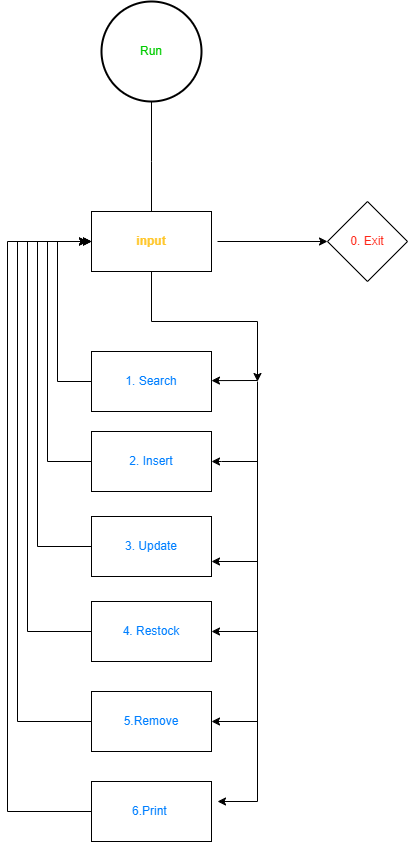

The diagram above was exported from draw.io. Its source (the exported page's mxGraphModel, read from the mxfile embedded in the PNG):
<mxGraphModel dx="858" dy="1311" grid="1" gridSize="10" guides="1" tooltips="1" connect="1" arrows="1" fold="1" page="1" pageScale="1" pageWidth="827" pageHeight="1169" math="0" shadow="0">
  <root>
    <mxCell id="0" />
    <mxCell id="1" parent="0" />
    <mxCell id="t7nLylRIgWVC0JTi5wwk-3" style="edgeStyle=orthogonalEdgeStyle;rounded=0;orthogonalLoop=1;jettySize=auto;html=1;exitX=0.5;exitY=1;exitDx=0;exitDy=0;exitPerimeter=0;" edge="1" parent="1" source="t7nLylRIgWVC0JTi5wwk-1">
      <mxGeometry relative="1" as="geometry">
        <mxPoint x="414" y="260" as="targetPoint" />
      </mxGeometry>
    </mxCell>
    <mxCell id="t7nLylRIgWVC0JTi5wwk-1" value="Run" style="strokeWidth=2;html=1;shape=mxgraph.flowchart.start_2;whiteSpace=wrap;fontColor=#00CC00;" vertex="1" parent="1">
      <mxGeometry x="364" y="40" width="100" height="100" as="geometry" />
    </mxCell>
    <mxCell id="t7nLylRIgWVC0JTi5wwk-4" value="input" style="rounded=0;whiteSpace=wrap;html=1;fontColor=#FFC629;fontStyle=1" vertex="1" parent="1">
      <mxGeometry x="354" y="250" width="120" height="60" as="geometry" />
    </mxCell>
    <mxCell id="t7nLylRIgWVC0JTi5wwk-5" value="1. Search" style="rounded=0;whiteSpace=wrap;html=1;fontColor=#007FFF;" vertex="1" parent="1">
      <mxGeometry x="354" y="390" width="120" height="60" as="geometry" />
    </mxCell>
    <mxCell id="t7nLylRIgWVC0JTi5wwk-6" value="2. Insert" style="rounded=0;whiteSpace=wrap;html=1;fontColor=#007FFF;" vertex="1" parent="1">
      <mxGeometry x="354" y="470" width="120" height="60" as="geometry" />
    </mxCell>
    <mxCell id="t7nLylRIgWVC0JTi5wwk-7" value="3. Update" style="rounded=0;whiteSpace=wrap;html=1;fontColor=#007FFF;" vertex="1" parent="1">
      <mxGeometry x="354" y="555" width="120" height="60" as="geometry" />
    </mxCell>
    <mxCell id="t7nLylRIgWVC0JTi5wwk-8" value="4. Restock" style="rounded=0;whiteSpace=wrap;html=1;fontColor=#007FFF;" vertex="1" parent="1">
      <mxGeometry x="354" y="640" width="120" height="60" as="geometry" />
    </mxCell>
    <mxCell id="t7nLylRIgWVC0JTi5wwk-9" value="5.Remove" style="rounded=0;whiteSpace=wrap;html=1;fontColor=#007FFF;" vertex="1" parent="1">
      <mxGeometry x="354" y="730" width="120" height="60" as="geometry" />
    </mxCell>
    <mxCell id="t7nLylRIgWVC0JTi5wwk-10" value="6.Print&amp;nbsp;" style="rounded=0;whiteSpace=wrap;html=1;fontColor=#007FFF;" vertex="1" parent="1">
      <mxGeometry x="354" y="820" width="120" height="60" as="geometry" />
    </mxCell>
    <mxCell id="t7nLylRIgWVC0JTi5wwk-15" value="" style="endArrow=classic;html=1;rounded=0;" edge="1" parent="1">
      <mxGeometry width="50" height="50" relative="1" as="geometry">
        <mxPoint x="414" y="310" as="sourcePoint" />
        <mxPoint x="520" y="420" as="targetPoint" />
        <Array as="points">
          <mxPoint x="414" y="310" />
          <mxPoint x="414" y="360" />
          <mxPoint x="520" y="360" />
        </Array>
      </mxGeometry>
    </mxCell>
    <mxCell id="t7nLylRIgWVC0JTi5wwk-17" value="" style="endArrow=none;html=1;rounded=0;" edge="1" parent="1">
      <mxGeometry width="50" height="50" relative="1" as="geometry">
        <mxPoint x="520" y="840" as="sourcePoint" />
        <mxPoint x="520" y="420" as="targetPoint" />
      </mxGeometry>
    </mxCell>
    <mxCell id="t7nLylRIgWVC0JTi5wwk-18" value="0. Exit" style="rhombus;whiteSpace=wrap;html=1;fontColor=#FF2617;" vertex="1" parent="1">
      <mxGeometry x="590" y="240" width="80" height="80" as="geometry" />
    </mxCell>
    <mxCell id="t7nLylRIgWVC0JTi5wwk-19" value="" style="endArrow=classic;html=1;rounded=0;entryX=0;entryY=0.5;entryDx=0;entryDy=0;" edge="1" parent="1" target="t7nLylRIgWVC0JTi5wwk-18">
      <mxGeometry width="50" height="50" relative="1" as="geometry">
        <mxPoint x="480" y="280" as="sourcePoint" />
        <mxPoint x="550" y="260" as="targetPoint" />
      </mxGeometry>
    </mxCell>
    <mxCell id="t7nLylRIgWVC0JTi5wwk-20" value="" style="endArrow=classic;html=1;rounded=0;" edge="1" parent="1">
      <mxGeometry width="50" height="50" relative="1" as="geometry">
        <mxPoint x="520" y="840" as="sourcePoint" />
        <mxPoint x="480" y="840" as="targetPoint" />
      </mxGeometry>
    </mxCell>
    <mxCell id="t7nLylRIgWVC0JTi5wwk-21" value="" style="endArrow=classic;html=1;rounded=0;entryX=1;entryY=0.5;entryDx=0;entryDy=0;" edge="1" parent="1" target="t7nLylRIgWVC0JTi5wwk-9">
      <mxGeometry width="50" height="50" relative="1" as="geometry">
        <mxPoint x="520" y="760" as="sourcePoint" />
        <mxPoint x="200" y="390" as="targetPoint" />
      </mxGeometry>
    </mxCell>
    <mxCell id="t7nLylRIgWVC0JTi5wwk-22" value="" style="endArrow=classic;html=1;rounded=0;entryX=1;entryY=0.5;entryDx=0;entryDy=0;" edge="1" parent="1" target="t7nLylRIgWVC0JTi5wwk-8">
      <mxGeometry width="50" height="50" relative="1" as="geometry">
        <mxPoint x="520" y="670" as="sourcePoint" />
        <mxPoint x="340" y="390" as="targetPoint" />
      </mxGeometry>
    </mxCell>
    <mxCell id="t7nLylRIgWVC0JTi5wwk-23" value="" style="endArrow=classic;html=1;rounded=0;" edge="1" parent="1">
      <mxGeometry width="50" height="50" relative="1" as="geometry">
        <mxPoint x="520" y="419" as="sourcePoint" />
        <mxPoint x="474" y="419.09" as="targetPoint" />
      </mxGeometry>
    </mxCell>
    <mxCell id="t7nLylRIgWVC0JTi5wwk-24" value="" style="endArrow=classic;html=1;rounded=0;" edge="1" parent="1">
      <mxGeometry width="50" height="50" relative="1" as="geometry">
        <mxPoint x="520" y="500" as="sourcePoint" />
        <mxPoint x="474" y="500" as="targetPoint" />
        <Array as="points">
          <mxPoint x="484" y="500" />
        </Array>
      </mxGeometry>
    </mxCell>
    <mxCell id="t7nLylRIgWVC0JTi5wwk-25" value="" style="endArrow=classic;html=1;rounded=0;entryX=1;entryY=0.75;entryDx=0;entryDy=0;" edge="1" parent="1" target="t7nLylRIgWVC0JTi5wwk-7">
      <mxGeometry width="50" height="50" relative="1" as="geometry">
        <mxPoint x="520" y="600" as="sourcePoint" />
        <mxPoint x="760" y="390" as="targetPoint" />
      </mxGeometry>
    </mxCell>
    <mxCell id="t7nLylRIgWVC0JTi5wwk-28" style="edgeStyle=orthogonalEdgeStyle;rounded=0;orthogonalLoop=1;jettySize=auto;html=1;exitX=0.5;exitY=1;exitDx=0;exitDy=0;" edge="1" parent="1" source="t7nLylRIgWVC0JTi5wwk-7" target="t7nLylRIgWVC0JTi5wwk-7">
      <mxGeometry relative="1" as="geometry" />
    </mxCell>
    <mxCell id="t7nLylRIgWVC0JTi5wwk-29" value="" style="endArrow=classic;html=1;rounded=0;exitX=0;exitY=0.5;exitDx=0;exitDy=0;entryX=0;entryY=0.5;entryDx=0;entryDy=0;" edge="1" parent="1" source="t7nLylRIgWVC0JTi5wwk-5" target="t7nLylRIgWVC0JTi5wwk-4">
      <mxGeometry width="50" height="50" relative="1" as="geometry">
        <mxPoint x="350" y="500" as="sourcePoint" />
        <mxPoint x="290" y="270" as="targetPoint" />
        <Array as="points">
          <mxPoint x="320" y="420" />
          <mxPoint x="320" y="280" />
        </Array>
      </mxGeometry>
    </mxCell>
    <mxCell id="t7nLylRIgWVC0JTi5wwk-30" value="" style="endArrow=classic;html=1;rounded=0;exitX=0;exitY=0.5;exitDx=0;exitDy=0;" edge="1" parent="1" source="t7nLylRIgWVC0JTi5wwk-6">
      <mxGeometry width="50" height="50" relative="1" as="geometry">
        <mxPoint x="364" y="430" as="sourcePoint" />
        <mxPoint x="350" y="280" as="targetPoint" />
        <Array as="points">
          <mxPoint x="310" y="500" />
          <mxPoint x="310" y="280" />
        </Array>
      </mxGeometry>
    </mxCell>
    <mxCell id="t7nLylRIgWVC0JTi5wwk-31" value="" style="endArrow=classic;html=1;rounded=0;exitX=0;exitY=0.5;exitDx=0;exitDy=0;entryX=0;entryY=0.5;entryDx=0;entryDy=0;" edge="1" parent="1" source="t7nLylRIgWVC0JTi5wwk-7" target="t7nLylRIgWVC0JTi5wwk-4">
      <mxGeometry width="50" height="50" relative="1" as="geometry">
        <mxPoint x="374" y="440" as="sourcePoint" />
        <mxPoint x="374" y="300" as="targetPoint" />
        <Array as="points">
          <mxPoint x="300" y="585" />
          <mxPoint x="300" y="280" />
        </Array>
      </mxGeometry>
    </mxCell>
    <mxCell id="t7nLylRIgWVC0JTi5wwk-32" value="" style="endArrow=classic;html=1;rounded=0;exitX=0;exitY=0.5;exitDx=0;exitDy=0;entryX=0;entryY=0.5;entryDx=0;entryDy=0;" edge="1" parent="1" source="t7nLylRIgWVC0JTi5wwk-8" target="t7nLylRIgWVC0JTi5wwk-4">
      <mxGeometry width="50" height="50" relative="1" as="geometry">
        <mxPoint x="384" y="450" as="sourcePoint" />
        <mxPoint x="384" y="310" as="targetPoint" />
        <Array as="points">
          <mxPoint x="290" y="670" />
          <mxPoint x="290" y="280" />
        </Array>
      </mxGeometry>
    </mxCell>
    <mxCell id="t7nLylRIgWVC0JTi5wwk-33" value="" style="endArrow=classic;html=1;rounded=0;exitX=0;exitY=0.5;exitDx=0;exitDy=0;" edge="1" parent="1" source="t7nLylRIgWVC0JTi5wwk-9">
      <mxGeometry width="50" height="50" relative="1" as="geometry">
        <mxPoint x="364" y="680" as="sourcePoint" />
        <mxPoint x="350" y="280" as="targetPoint" />
        <Array as="points">
          <mxPoint x="280" y="760" />
          <mxPoint x="280" y="280" />
        </Array>
      </mxGeometry>
    </mxCell>
    <mxCell id="t7nLylRIgWVC0JTi5wwk-34" value="" style="endArrow=classic;html=1;rounded=0;exitX=0;exitY=0.5;exitDx=0;exitDy=0;" edge="1" parent="1" source="t7nLylRIgWVC0JTi5wwk-10">
      <mxGeometry width="50" height="50" relative="1" as="geometry">
        <mxPoint x="374" y="690" as="sourcePoint" />
        <mxPoint x="350" y="280" as="targetPoint" />
        <Array as="points">
          <mxPoint x="270" y="850" />
          <mxPoint x="270" y="280" />
        </Array>
      </mxGeometry>
    </mxCell>
  </root>
</mxGraphModel>